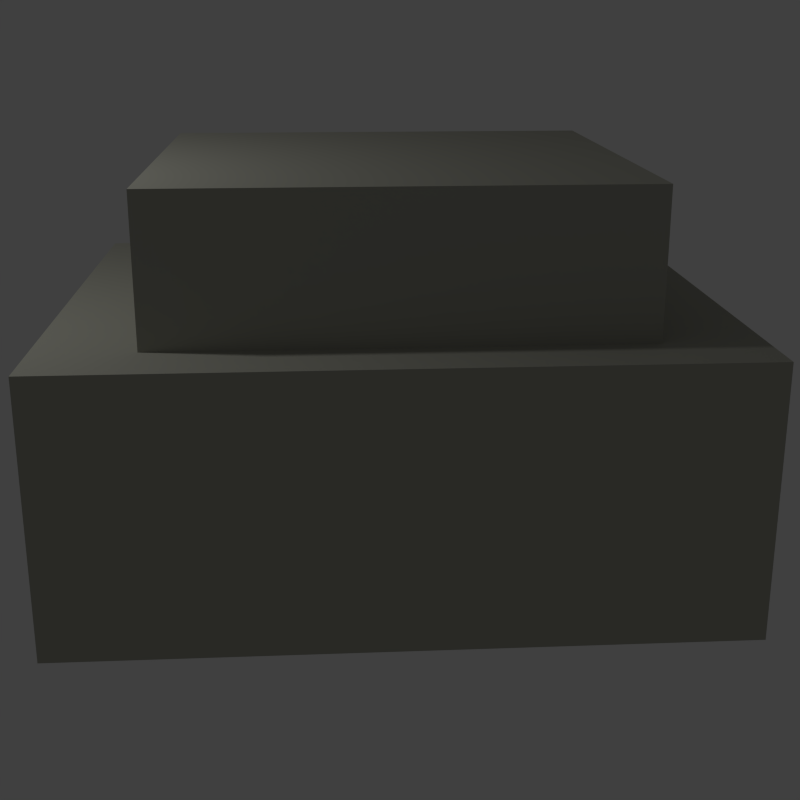 # Source: collateral3.blend  (saved by Blender 2.76.0; exported with 4.5.12 LTS)
import bpy
from mathutils import Matrix  # noqa: F401  (used for matrix-valued properties, if any)

bpy.ops.wm.read_factory_settings(use_empty=True)
scene = bpy.context.scene
scene.name = 'Scene'

# ---- collections
col_collection_1 = bpy.data.collections.new('Collection 1'); scene.collection.children.link(col_collection_1)

# ---- materials (node trees are filled in below, after node groups)
mat_material_001 = bpy.data.materials.new('Material.001')
mat_material_001.alpha_threshold = 0.0
mat_material_001.use_transparent_shadow = False
mat_material_001.diffuse_color = (0.4292, 0.4292, 0.3684, 1.0)
mat_material_001.specular_color = (1.0, 1.0, 0.855)
mat_material_001.roughness = 0.5
mat_material_001.specular_intensity = 0.4

# ---- material node trees

# ---- world
world_world = bpy.data.worlds.new('World'); scene.world = world_world
world_world.color = (0.05088, 0.05088, 0.05088)
world_world.use_sun_shadow = False
world_world.sun_shadow_jitter_overblur = 0.0
world_world.cycles.sampling_method = 'MANUAL'
world_world.cycles.sample_map_resolution = 256

# ---- cameras
cam_camera = bpy.data.cameras.new('Camera')
cam_camera.clip_end = 100.0
cam_camera.sensor_width = 32.0
cam_camera.sensor_height = 18.0
cam_camera.ortho_scale = 7.314
cam_camera.dof.focus_distance = 0.0
cam_camera.dof.aperture_fstop = 128.0

# ---- lights
light_lamp = bpy.data.lights.new('Lamp', 'POINT')
light_lamp.transmission_factor = 0.0
light_lamp.cutoff_distance = 30.0
light_lamp.energy = 100.0
light_lamp.shadow_buffer_clip_start = 1.001
light_lamp.shadow_soft_size = 0.1
light_lamp.shadow_maximum_resolution = 0.006
light_lamp.use_absolute_resolution = True
light_lamp.cycles.use_multiple_importance_sampling = False

# ---- meshes
me_cube_003 = bpy.data.meshes.new('Cube.003')
me_cube_003.from_pydata([(1.0, 1.0, -1.0), (1.0, -1.0, -1.0), (-1.0, -1.0, -1.0), (-1.0, 1.0, -1.0), (1.0, 1.0, 1.0), (1.0, -1.0, 1.0), (-1.0, -1.0, 1.0), (-1.0, 1.0, 1.0)], [], [(0, 1, 2, 3), (4, 7, 6, 5), (0, 4, 5, 1), (1, 5, 6, 2), (2, 6, 7, 3), (4, 0, 3, 7)])
me_cube_003.materials.append(mat_material_001)
me_cube_003.use_remesh_preserve_volume = False
me_cube_003.use_remesh_preserve_attributes = False
me_cube_003.use_mirror_vertex_groups = False
me_cube_003.update()
me_cube_001 = bpy.data.meshes.new('Cube.001')
me_cube_001.from_pydata([(1.0, 1.0, -1.0), (1.0, -1.0, -1.0), (-1.0, -1.0, -1.0), (-1.0, 1.0, -1.0), (1.0, 1.0, 1.0), (1.0, -1.0, 1.0), (-1.0, -1.0, 1.0), (-1.0, 1.0, 1.0)], [], [(0, 1, 2, 3), (4, 7, 6, 5), (0, 4, 5, 1), (1, 5, 6, 2), (2, 6, 7, 3), (4, 0, 3, 7)])
me_cube_001.materials.append(mat_material_001)
me_cube_001.use_remesh_preserve_volume = False
me_cube_001.use_remesh_preserve_attributes = False
me_cube_001.use_mirror_vertex_groups = False
me_cube_001.update()

# ---- objects
ob_cube_000 = bpy.data.objects.new('Cube.000', me_cube_003)
ob_cube_001 = bpy.data.objects.new('Cube.001', me_cube_001)
ob_camera = bpy.data.objects.new('Camera', cam_camera)
ob_lamp = bpy.data.objects.new('Lamp', light_lamp)

# ---- transforms, parenting, visibility, modifiers, constraints
ob_cube_000.location = (0.05937, 0.6178, 1.265)
ob_cube_000.rotation_euler = (0.0, -0.0, -0.2447)
ob_cube_000.scale = (2.469, 2.168, 0.9959)
ob_cube_000.lock_rotations_4d = False
ob_cube_000.empty_display_type = 'ARROWS'
ob_cube_000.lineart.crease_threshold = 0.0
ob_cube_001.location = (0.05937, 0.6178, 1.789)
ob_cube_001.rotation_euler = (0.0, -0.0, -0.2447)
ob_cube_001.scale = (1.75, 1.671, 1.542)
ob_cube_001.lock_rotations_4d = False
ob_cube_001.empty_display_type = 'ARROWS'
ob_cube_001.lineart.crease_threshold = 0.0
ob_camera.location = (2.928, 9.867, 4.498)
ob_camera.rotation_euler = (1.257, -2.598e-07, 2.832)
ob_camera.scale = (1.0, 1.0, 1.0)
ob_camera.lock_rotations_4d = False
ob_camera.empty_display_type = 'ARROWS'
ob_camera.color = (0.0, 0.0, 0.0, 0.0)
ob_camera.display_type = 'WIRE'
ob_camera.lineart.crease_threshold = 0.0
ob_lamp.location = (4.076, 1.005, 5.904)
ob_lamp.rotation_euler = (0.6503, 0.05522, 1.866)
ob_lamp.lock_rotations_4d = False
ob_lamp.empty_display_type = 'ARROWS'
ob_lamp.color = (0.0, 0.0, 0.0, 0.0)
ob_lamp.lineart.crease_threshold = 0.0

# ---- collection membership
col_collection_1.objects.link(ob_cube_000)
col_collection_1.objects.link(ob_cube_001)
col_collection_1.objects.link(ob_camera)
col_collection_1.objects.link(ob_lamp)

# ---- scene / render settings (as saved in the file)
scene.camera = ob_camera
scene.frame_start = 1; scene.frame_end = 250; scene.frame_set(1)
scene.render.engine = 'BLENDER_EEVEE_NEXT'
scene.render.resolution_x = 48
scene.render.resolution_y = 48
scene.render.dither_intensity = 0.0
scene.render.film_transparent = True
scene.cycles.use_denoising = False
scene.cycles.samples = 10
scene.cycles.sampling_pattern = 'TABULATED_SOBOL'
scene.cycles.light_sampling_threshold = 0.0
scene.cycles.use_adaptive_sampling = False
scene.cycles.use_light_tree = False
scene.cycles.blur_glossy = 0.0
scene.cycles.pixel_filter_type = 'GAUSSIAN'
scene.cycles.sample_clamp_indirect = 0.0
scene.view_settings.view_transform = 'Standard'
bpy.context.view_layer.update()
